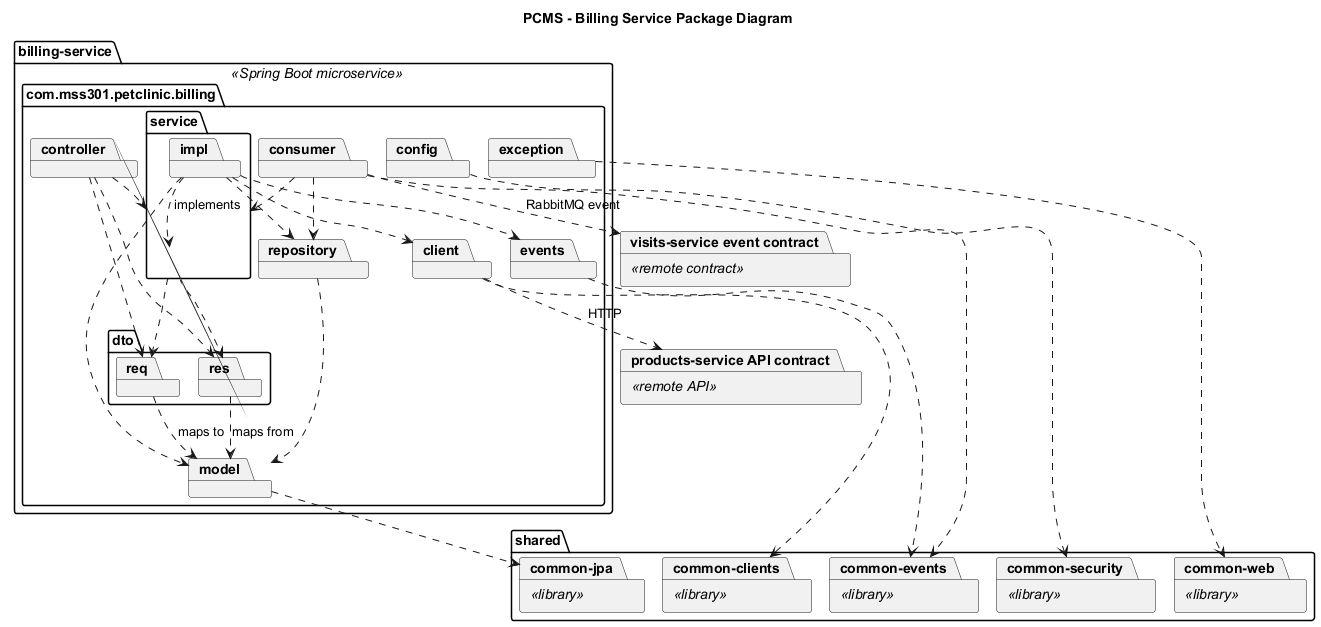

The diagram above was rendered by PlantUML. Its source (embedded in the PNG):
@startuml
!pragma layout smetana
title PCMS - Billing Service Package Diagram

top to bottom direction
skinparam shadowing false
skinparam packageStyle folder
skinparam linetype ortho
skinparam defaultFontName Arial

package "billing-service" <<Spring Boot microservice>> {
  package "com.mss301.petclinic.billing" {
    package "client"
    package "config"
    package "consumer"
    package "controller"
    package "dto" {
      package "req"
      package "res"
    }
    package "events"
    package "exception"
    package "model"
    package "repository"
    package "service" {
      package "impl"
    }
  }
}

package "shared" {
  package "common-web" <<library>>
  package "common-jpa" <<library>>
  package "common-security" <<library>>
  package "common-clients" <<library>>
  package "common-events" <<library>>
}

package "products-service API contract" <<remote API>>
package "visits-service event contract" <<remote contract>>

controller ..> service
controller ..> req
controller ..> res
service ..> req
service ..> res
impl ..> service : implements
impl ..> repository
impl ..> model
impl ..> client
impl ..> events
repository ..> model
req ..> model : maps to
res ..> model : maps from
consumer ..> service
consumer ..> repository

exception ..> "common-web"
model ..> "common-jpa"
config ..> "common-security"
client ..> "common-clients"
consumer ..> "common-events"
events ..> "common-events"
client ..> "products-service API contract" : HTTP
consumer ..> "visits-service event contract" : RabbitMQ event

@enduml